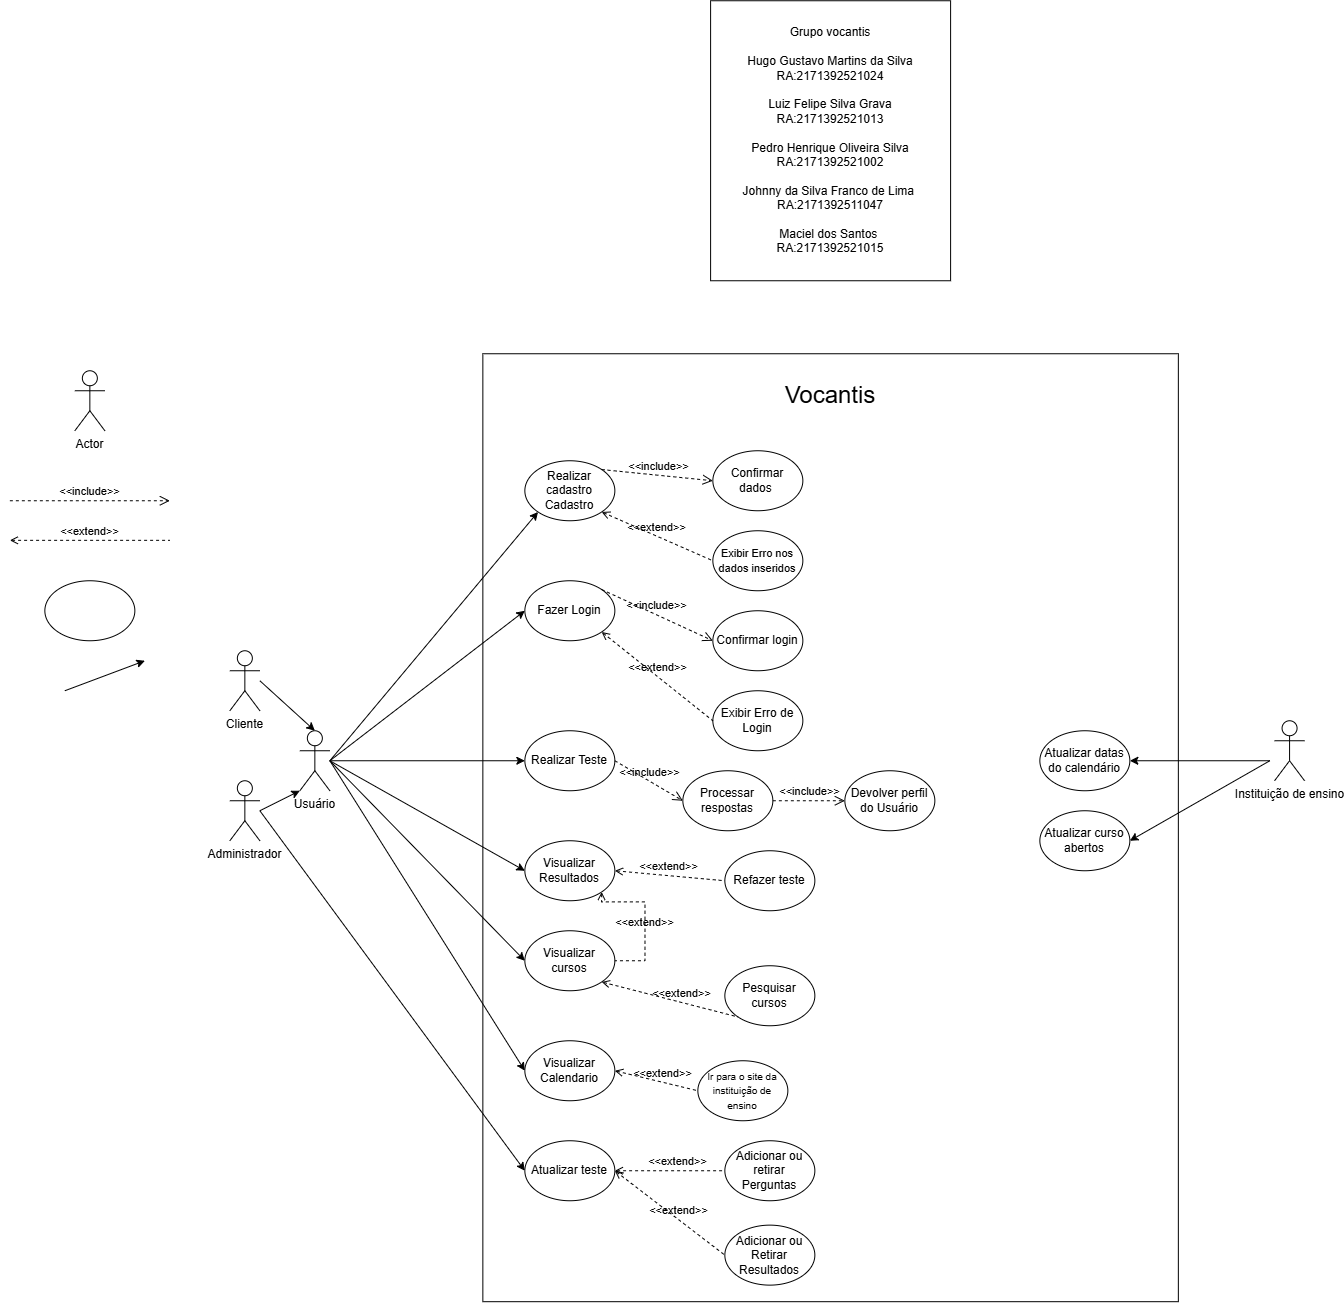

The diagram above was exported from draw.io. Its source (the exported page's mxGraphModel, read from the mxfile embedded in the PNG):
<mxGraphModel dx="3016" dy="2512" grid="1" gridSize="10" guides="1" tooltips="1" connect="1" arrows="1" fold="1" page="1" pageScale="1" pageWidth="827" pageHeight="1169" math="0" shadow="0">
  <root>
    <mxCell id="0" />
    <mxCell id="1" parent="0" />
    <mxCell id="CDZZNGJLoy8CUOsiUnGP-3" parent="1" style="verticalLabelPosition=bottom;verticalAlign=top;html=1;shape=mxgraph.basic.rect;fillColor2=none;strokeWidth=1;size=20;indent=5;rotation=-90;" value="" vertex="1">
      <mxGeometry height="695.5" width="947.94" x="216.78" y="69.22" as="geometry" />
    </mxCell>
    <mxCell id="lbwaPqpnzCYY5Rf-Iyr0-37" edge="1" parent="1" style="rounded=0;orthogonalLoop=1;jettySize=auto;html=1;exitX=0.5;exitY=0.5;exitDx=0;exitDy=0;exitPerimeter=0;entryX=0;entryY=0.5;entryDx=0;entryDy=0;" target="lbwaPqpnzCYY5Rf-Iyr0-32">
      <mxGeometry relative="1" as="geometry">
        <mxPoint x="190" y="350" as="sourcePoint" />
      </mxGeometry>
    </mxCell>
    <mxCell id="lbwaPqpnzCYY5Rf-Iyr0-38" edge="1" parent="1" style="rounded=0;orthogonalLoop=1;jettySize=auto;html=1;exitX=0.5;exitY=0.5;exitDx=0;exitDy=0;exitPerimeter=0;entryX=0;entryY=0.5;entryDx=0;entryDy=0;" target="lbwaPqpnzCYY5Rf-Iyr0-33">
      <mxGeometry relative="1" as="geometry">
        <mxPoint x="190" y="350" as="sourcePoint" />
      </mxGeometry>
    </mxCell>
    <mxCell id="CDZZNGJLoy8CUOsiUnGP-1" parent="1" style="shape=umlActor;verticalLabelPosition=bottom;verticalAlign=top;html=1;" value="Usuário" vertex="1">
      <mxGeometry height="60" width="30" x="160" y="320" as="geometry" />
    </mxCell>
    <mxCell id="CDZZNGJLoy8CUOsiUnGP-5" parent="1" style="ellipse;whiteSpace=wrap;html=1;" value="Fazer Login" vertex="1">
      <mxGeometry height="60" width="90" x="385" y="170" as="geometry" />
    </mxCell>
    <mxCell id="CDZZNGJLoy8CUOsiUnGP-6" parent="1" style="ellipse;whiteSpace=wrap;html=1;" value="" vertex="1">
      <mxGeometry height="60" width="90" x="-95" y="170" as="geometry" />
    </mxCell>
    <mxCell id="CDZZNGJLoy8CUOsiUnGP-7" parent="1" style="shape=umlActor;verticalLabelPosition=bottom;verticalAlign=top;html=1;" value="Actor" vertex="1">
      <mxGeometry height="60" width="30" x="-65" y="-40" as="geometry" />
    </mxCell>
    <mxCell id="CDZZNGJLoy8CUOsiUnGP-9" edge="1" parent="1" style="endArrow=open;startArrow=none;endFill=0;startFill=0;endSize=8;html=1;verticalAlign=bottom;dashed=1;labelBackgroundColor=none;rounded=0;" value="&amp;lt;&amp;lt;include&amp;gt;&amp;gt;">
      <mxGeometry relative="1" width="160" as="geometry">
        <mxPoint x="-130" y="90.00000000000003" as="sourcePoint" />
        <mxPoint x="30" y="90.00000000000003" as="targetPoint" />
      </mxGeometry>
    </mxCell>
    <mxCell id="lbwaPqpnzCYY5Rf-Iyr0-1" edge="1" parent="1" style="endArrow=none;startArrow=open;endFill=0;startFill=0;endSize=8;html=1;verticalAlign=bottom;dashed=1;labelBackgroundColor=none;rounded=0;" value="&amp;lt;&amp;lt;extend&amp;gt;&amp;gt;">
      <mxGeometry relative="1" width="160" as="geometry">
        <mxPoint x="-130" y="129.58000000000004" as="sourcePoint" />
        <mxPoint x="30" y="129.58000000000004" as="targetPoint" />
      </mxGeometry>
    </mxCell>
    <mxCell id="lbwaPqpnzCYY5Rf-Iyr0-3" edge="1" parent="1" style="endArrow=classic;html=1;rounded=0;" value="">
      <mxGeometry height="50" relative="1" width="50" as="geometry">
        <mxPoint x="-75" y="280" as="sourcePoint" />
        <mxPoint x="5" y="250" as="targetPoint" />
      </mxGeometry>
    </mxCell>
    <mxCell id="lbwaPqpnzCYY5Rf-Iyr0-25" edge="1" parent="1" style="rounded=0;orthogonalLoop=1;jettySize=auto;html=1;entryX=0;entryY=0.5;entryDx=0;entryDy=0;" target="lbwaPqpnzCYY5Rf-Iyr0-24">
      <mxGeometry relative="1" as="geometry">
        <mxPoint x="120" y="400" as="sourcePoint" />
      </mxGeometry>
    </mxCell>
    <mxCell id="lbwaPqpnzCYY5Rf-Iyr0-4" parent="1" style="shape=umlActor;verticalLabelPosition=bottom;verticalAlign=top;html=1;strokeWidth=1;" value="Administrador" vertex="1">
      <mxGeometry height="60" width="30" x="90" y="370" as="geometry" />
    </mxCell>
    <mxCell id="lbwaPqpnzCYY5Rf-Iyr0-5" parent="1" style="shape=umlActor;verticalLabelPosition=bottom;verticalAlign=top;html=1;" value="Cliente" vertex="1">
      <mxGeometry height="60" width="30" x="90" y="240" as="geometry" />
    </mxCell>
    <mxCell id="lbwaPqpnzCYY5Rf-Iyr0-8" edge="1" parent="1" style="endArrow=classic;html=1;rounded=0;entryX=0;entryY=1;entryDx=0;entryDy=0;entryPerimeter=0;" target="CDZZNGJLoy8CUOsiUnGP-1" value="">
      <mxGeometry height="50" relative="1" width="50" as="geometry">
        <mxPoint x="120" y="400" as="sourcePoint" />
        <mxPoint x="250" y="350" as="targetPoint" />
      </mxGeometry>
    </mxCell>
    <mxCell id="lbwaPqpnzCYY5Rf-Iyr0-9" edge="1" parent="1" style="endArrow=classic;html=1;rounded=0;entryX=0.5;entryY=0;entryDx=0;entryDy=0;entryPerimeter=0;" target="CDZZNGJLoy8CUOsiUnGP-1" value="">
      <mxGeometry height="50" relative="1" width="50" as="geometry">
        <mxPoint x="120" y="270" as="sourcePoint" />
        <mxPoint x="230" y="320" as="targetPoint" />
      </mxGeometry>
    </mxCell>
    <mxCell id="lbwaPqpnzCYY5Rf-Iyr0-11" parent="1" style="ellipse;whiteSpace=wrap;html=1;" value="Confirmar login" vertex="1">
      <mxGeometry height="60" width="90" x="573" y="200" as="geometry" />
    </mxCell>
    <mxCell id="lbwaPqpnzCYY5Rf-Iyr0-12" parent="1" style="ellipse;whiteSpace=wrap;html=1;" value="Exibir Erro de Login" vertex="1">
      <mxGeometry height="60" width="90" x="573" y="280" as="geometry" />
    </mxCell>
    <mxCell id="lbwaPqpnzCYY5Rf-Iyr0-13" edge="1" parent="1" style="endArrow=classic;html=1;rounded=0;exitX=0.5;exitY=0.5;exitDx=0;exitDy=0;exitPerimeter=0;entryX=0;entryY=0.5;entryDx=0;entryDy=0;" target="CDZZNGJLoy8CUOsiUnGP-5" value="">
      <mxGeometry height="50" relative="1" width="50" as="geometry">
        <mxPoint x="190" y="350" as="sourcePoint" />
        <mxPoint x="405" y="310" as="targetPoint" />
      </mxGeometry>
    </mxCell>
    <mxCell id="lbwaPqpnzCYY5Rf-Iyr0-14" edge="1" parent="1" source="CDZZNGJLoy8CUOsiUnGP-5" style="endArrow=open;startArrow=none;endFill=0;startFill=0;endSize=8;html=1;verticalAlign=bottom;dashed=1;labelBackgroundColor=none;rounded=0;exitX=1;exitY=0;exitDx=0;exitDy=0;entryX=0;entryY=0.5;entryDx=0;entryDy=0;" target="lbwaPqpnzCYY5Rf-Iyr0-11" value="&amp;lt;&amp;lt;include&amp;gt;&amp;gt;">
      <mxGeometry relative="1" width="160" as="geometry">
        <mxPoint x="225" y="620" as="sourcePoint" />
        <mxPoint x="385" y="620" as="targetPoint" />
      </mxGeometry>
    </mxCell>
    <mxCell id="lbwaPqpnzCYY5Rf-Iyr0-15" edge="1" parent="1" source="CDZZNGJLoy8CUOsiUnGP-5" style="endArrow=none;startArrow=open;endFill=0;startFill=0;endSize=8;html=1;verticalAlign=bottom;dashed=1;labelBackgroundColor=none;rounded=0;entryX=0;entryY=0.5;entryDx=0;entryDy=0;exitX=1;exitY=1;exitDx=0;exitDy=0;" target="lbwaPqpnzCYY5Rf-Iyr0-12" value="&amp;lt;&amp;lt;extend&amp;gt;&amp;gt;">
      <mxGeometry relative="1" width="160" as="geometry">
        <mxPoint x="215" y="610" as="sourcePoint" />
        <mxPoint x="375" y="610" as="targetPoint" />
      </mxGeometry>
    </mxCell>
    <mxCell id="lbwaPqpnzCYY5Rf-Iyr0-16" parent="1" style="text;html=1;whiteSpace=wrap;strokeColor=none;fillColor=none;align=center;verticalAlign=middle;rounded=0;" value="&lt;font style=&quot;font-size: 24px;&quot;&gt;Vocantis&lt;/font&gt;" vertex="1">
      <mxGeometry height="30" width="60" x="660.75" y="-30" as="geometry" />
    </mxCell>
    <mxCell id="lbwaPqpnzCYY5Rf-Iyr0-17" parent="1" style="ellipse;whiteSpace=wrap;html=1;" value="Realizar cadastro Cadastro" vertex="1">
      <mxGeometry height="60" width="90" x="385" y="50" as="geometry" />
    </mxCell>
    <mxCell id="lbwaPqpnzCYY5Rf-Iyr0-18" parent="1" style="ellipse;whiteSpace=wrap;html=1;" value="Confirmar dados&amp;nbsp;" vertex="1">
      <mxGeometry height="60" width="90" x="573" y="40" as="geometry" />
    </mxCell>
    <mxCell id="lbwaPqpnzCYY5Rf-Iyr0-19" parent="1" style="ellipse;whiteSpace=wrap;html=1;" value="&lt;font style=&quot;font-size: 11px;&quot;&gt;Exibir Erro nos dados inseridos&lt;/font&gt;" vertex="1">
      <mxGeometry height="60" width="90" x="573" y="120" as="geometry" />
    </mxCell>
    <mxCell id="lbwaPqpnzCYY5Rf-Iyr0-20" edge="1" parent="1" source="lbwaPqpnzCYY5Rf-Iyr0-17" style="endArrow=open;startArrow=none;endFill=0;startFill=0;endSize=8;html=1;verticalAlign=bottom;dashed=1;labelBackgroundColor=none;rounded=0;exitX=1;exitY=0;exitDx=0;exitDy=0;entryX=0;entryY=0.5;entryDx=0;entryDy=0;" target="lbwaPqpnzCYY5Rf-Iyr0-18" value="&amp;lt;&amp;lt;include&amp;gt;&amp;gt;">
      <mxGeometry relative="1" width="160" as="geometry">
        <mxPoint x="225" y="460" as="sourcePoint" />
        <mxPoint x="385" y="460" as="targetPoint" />
      </mxGeometry>
    </mxCell>
    <mxCell id="lbwaPqpnzCYY5Rf-Iyr0-21" edge="1" parent="1" source="lbwaPqpnzCYY5Rf-Iyr0-17" style="endArrow=none;startArrow=open;endFill=0;startFill=0;endSize=8;html=1;verticalAlign=bottom;dashed=1;labelBackgroundColor=none;rounded=0;entryX=0;entryY=0.5;entryDx=0;entryDy=0;exitX=1;exitY=1;exitDx=0;exitDy=0;" target="lbwaPqpnzCYY5Rf-Iyr0-19" value="&amp;lt;&amp;lt;extend&amp;gt;&amp;gt;">
      <mxGeometry relative="1" width="160" as="geometry">
        <mxPoint x="215" y="450" as="sourcePoint" />
        <mxPoint x="375" y="450" as="targetPoint" />
      </mxGeometry>
    </mxCell>
    <mxCell id="lbwaPqpnzCYY5Rf-Iyr0-22" edge="1" parent="1" style="endArrow=classic;html=1;rounded=0;exitX=0.5;exitY=0.5;exitDx=0;exitDy=0;exitPerimeter=0;entryX=0;entryY=1;entryDx=0;entryDy=0;" target="lbwaPqpnzCYY5Rf-Iyr0-17" value="">
      <mxGeometry height="50" relative="1" width="50" as="geometry">
        <mxPoint x="190" y="350" as="sourcePoint" />
        <mxPoint x="360" y="160" as="targetPoint" />
      </mxGeometry>
    </mxCell>
    <mxCell id="lbwaPqpnzCYY5Rf-Iyr0-23" parent="1" style="ellipse;whiteSpace=wrap;html=1;" value="Realizar Teste" vertex="1">
      <mxGeometry height="60" width="90" x="385" y="320" as="geometry" />
    </mxCell>
    <mxCell id="lbwaPqpnzCYY5Rf-Iyr0-24" parent="1" style="ellipse;whiteSpace=wrap;html=1;" value="Atualizar teste" vertex="1">
      <mxGeometry height="60" width="90" x="385" y="730" as="geometry" />
    </mxCell>
    <mxCell id="lbwaPqpnzCYY5Rf-Iyr0-26" edge="1" parent="1" style="rounded=0;orthogonalLoop=1;jettySize=auto;html=1;exitX=0.5;exitY=0.5;exitDx=0;exitDy=0;exitPerimeter=0;entryX=0;entryY=0.5;entryDx=0;entryDy=0;" target="lbwaPqpnzCYY5Rf-Iyr0-23">
      <mxGeometry relative="1" as="geometry">
        <mxPoint x="190" y="350" as="sourcePoint" />
      </mxGeometry>
    </mxCell>
    <mxCell id="lbwaPqpnzCYY5Rf-Iyr0-27" parent="1" style="ellipse;whiteSpace=wrap;html=1;" value="Processar respostas" vertex="1">
      <mxGeometry height="60" width="90" x="543" y="360" as="geometry" />
    </mxCell>
    <mxCell id="lbwaPqpnzCYY5Rf-Iyr0-28" parent="1" style="ellipse;whiteSpace=wrap;html=1;" value="Devolver perfil do Usuário" vertex="1">
      <mxGeometry height="60" width="90" x="705" y="360" as="geometry" />
    </mxCell>
    <mxCell id="lbwaPqpnzCYY5Rf-Iyr0-29" edge="1" parent="1" source="lbwaPqpnzCYY5Rf-Iyr0-27" style="endArrow=open;startArrow=none;endFill=0;startFill=0;endSize=8;html=1;verticalAlign=bottom;dashed=1;labelBackgroundColor=none;rounded=0;exitX=1;exitY=0.5;exitDx=0;exitDy=0;entryX=0;entryY=0.5;entryDx=0;entryDy=0;" target="lbwaPqpnzCYY5Rf-Iyr0-28" value="&amp;lt;&amp;lt;include&amp;gt;&amp;gt;">
      <mxGeometry relative="1" width="160" as="geometry">
        <mxPoint x="595" y="450" as="sourcePoint" />
        <mxPoint x="706" y="461" as="targetPoint" />
      </mxGeometry>
    </mxCell>
    <mxCell id="lbwaPqpnzCYY5Rf-Iyr0-30" edge="1" parent="1" source="lbwaPqpnzCYY5Rf-Iyr0-23" style="endArrow=open;startArrow=none;endFill=0;startFill=0;endSize=8;html=1;verticalAlign=bottom;dashed=1;labelBackgroundColor=none;rounded=0;exitX=1;exitY=0.5;exitDx=0;exitDy=0;entryX=0;entryY=0.5;entryDx=0;entryDy=0;" target="lbwaPqpnzCYY5Rf-Iyr0-27" value="&amp;lt;&amp;lt;include&amp;gt;&amp;gt;">
      <mxGeometry relative="1" width="160" as="geometry">
        <mxPoint x="465" y="360" as="sourcePoint" />
        <mxPoint x="576" y="371" as="targetPoint" />
      </mxGeometry>
    </mxCell>
    <mxCell id="lbwaPqpnzCYY5Rf-Iyr0-31" parent="1" style="ellipse;whiteSpace=wrap;html=1;" value="Visualizar Resultados" vertex="1">
      <mxGeometry height="60" width="90" x="385" y="430" as="geometry" />
    </mxCell>
    <mxCell id="lbwaPqpnzCYY5Rf-Iyr0-32" parent="1" style="ellipse;whiteSpace=wrap;html=1;" value="Visualizar cursos" vertex="1">
      <mxGeometry height="60" width="90" x="385" y="520" as="geometry" />
    </mxCell>
    <mxCell id="lbwaPqpnzCYY5Rf-Iyr0-33" parent="1" style="ellipse;whiteSpace=wrap;html=1;" value="Visualizar Calendario" vertex="1">
      <mxGeometry height="60" width="90" x="385" y="630" as="geometry" />
    </mxCell>
    <mxCell id="lbwaPqpnzCYY5Rf-Iyr0-36" edge="1" parent="1" style="rounded=0;orthogonalLoop=1;jettySize=auto;html=1;exitX=0.5;exitY=0.5;exitDx=0;exitDy=0;exitPerimeter=0;entryX=0;entryY=0.5;entryDx=0;entryDy=0;" target="lbwaPqpnzCYY5Rf-Iyr0-31">
      <mxGeometry relative="1" as="geometry">
        <mxPoint x="190" y="350" as="sourcePoint" />
      </mxGeometry>
    </mxCell>
    <mxCell id="lbwaPqpnzCYY5Rf-Iyr0-39" parent="1" style="ellipse;whiteSpace=wrap;html=1;" value="Pesquisar cursos" vertex="1">
      <mxGeometry height="60" width="90" x="585" y="555" as="geometry" />
    </mxCell>
    <mxCell id="lbwaPqpnzCYY5Rf-Iyr0-40" parent="1" style="ellipse;whiteSpace=wrap;html=1;" value="Refazer teste" vertex="1">
      <mxGeometry height="60" width="90" x="585" y="440" as="geometry" />
    </mxCell>
    <mxCell id="lbwaPqpnzCYY5Rf-Iyr0-41" edge="1" parent="1" source="lbwaPqpnzCYY5Rf-Iyr0-31" style="endArrow=none;startArrow=open;endFill=0;startFill=0;endSize=8;html=1;verticalAlign=bottom;dashed=1;labelBackgroundColor=none;rounded=0;entryX=0;entryY=0.5;entryDx=0;entryDy=0;exitX=1;exitY=0.5;exitDx=0;exitDy=0;" target="lbwaPqpnzCYY5Rf-Iyr0-40" value="&amp;lt;&amp;lt;extend&amp;gt;&amp;gt;">
      <mxGeometry relative="1" width="160" as="geometry">
        <mxPoint x="255" y="510" as="sourcePoint" />
        <mxPoint x="366" y="599" as="targetPoint" />
      </mxGeometry>
    </mxCell>
    <mxCell id="lbwaPqpnzCYY5Rf-Iyr0-43" edge="1" parent="1" source="lbwaPqpnzCYY5Rf-Iyr0-31" style="endArrow=none;startArrow=open;endFill=0;startFill=0;endSize=8;html=1;verticalAlign=bottom;dashed=1;labelBackgroundColor=none;rounded=0;entryX=1;entryY=0.5;entryDx=0;entryDy=0;exitX=1;exitY=1;exitDx=0;exitDy=0;edgeStyle=orthogonalEdgeStyle;" target="lbwaPqpnzCYY5Rf-Iyr0-32" value="&amp;lt;&amp;lt;extend&amp;gt;&amp;gt;">
      <mxGeometry relative="1" width="160" x="0.1547" as="geometry">
        <mxPoint as="offset" />
        <Array as="points">
          <mxPoint x="505" y="491" />
          <mxPoint x="505" y="550" />
        </Array>
        <mxPoint x="555" y="560" as="sourcePoint" />
        <mxPoint x="655" y="580" as="targetPoint" />
      </mxGeometry>
    </mxCell>
    <mxCell id="lbwaPqpnzCYY5Rf-Iyr0-44" edge="1" parent="1" source="lbwaPqpnzCYY5Rf-Iyr0-32" style="endArrow=none;startArrow=open;endFill=0;startFill=0;endSize=8;html=1;verticalAlign=bottom;dashed=1;labelBackgroundColor=none;rounded=0;entryX=0;entryY=1;entryDx=0;entryDy=0;exitX=1;exitY=1;exitDx=0;exitDy=0;" target="lbwaPqpnzCYY5Rf-Iyr0-39" value="&amp;lt;&amp;lt;extend&amp;gt;&amp;gt;">
      <mxGeometry relative="1" width="160" x="0.1602" as="geometry">
        <mxPoint as="offset" />
        <mxPoint x="495" y="590" as="sourcePoint" />
        <mxPoint x="508" y="659" as="targetPoint" />
      </mxGeometry>
    </mxCell>
    <mxCell id="lbwaPqpnzCYY5Rf-Iyr0-45" parent="1" style="ellipse;whiteSpace=wrap;html=1;" value="&lt;font style=&quot;font-size: 10px;&quot;&gt;Ir para o site da instituição de ensino&lt;/font&gt;" vertex="1">
      <mxGeometry height="60" width="90" x="558" y="650" as="geometry" />
    </mxCell>
    <mxCell id="lbwaPqpnzCYY5Rf-Iyr0-48" edge="1" parent="1" source="lbwaPqpnzCYY5Rf-Iyr0-33" style="endArrow=none;startArrow=open;endFill=0;startFill=0;endSize=8;html=1;verticalAlign=bottom;dashed=1;labelBackgroundColor=none;rounded=0;entryX=0;entryY=0.5;entryDx=0;entryDy=0;exitX=1;exitY=0.5;exitDx=0;exitDy=0;" target="lbwaPqpnzCYY5Rf-Iyr0-45" value="&amp;lt;&amp;lt;extend&amp;gt;&amp;gt;">
      <mxGeometry relative="1" width="160" x="0.1602" as="geometry">
        <mxPoint as="offset" />
        <mxPoint x="485" y="660" as="sourcePoint" />
        <mxPoint x="621" y="695" as="targetPoint" />
      </mxGeometry>
    </mxCell>
    <mxCell id="lbwaPqpnzCYY5Rf-Iyr0-54" parent="1" style="ellipse;whiteSpace=wrap;html=1;" value="Adicionar ou retirar Perguntas" vertex="1">
      <mxGeometry height="60" width="90" x="585" y="730" as="geometry" />
    </mxCell>
    <mxCell id="lbwaPqpnzCYY5Rf-Iyr0-55" parent="1" style="ellipse;whiteSpace=wrap;html=1;" value="Adicionar ou Retirar Resultados" vertex="1">
      <mxGeometry height="60" width="90" x="585" y="814.38" as="geometry" />
    </mxCell>
    <mxCell id="lbwaPqpnzCYY5Rf-Iyr0-56" edge="1" parent="1" source="lbwaPqpnzCYY5Rf-Iyr0-24" style="endArrow=none;startArrow=open;endFill=0;startFill=0;endSize=8;html=1;verticalAlign=bottom;dashed=1;labelBackgroundColor=none;rounded=0;entryX=0;entryY=0.5;entryDx=0;entryDy=0;exitX=1;exitY=0.5;exitDx=0;exitDy=0;" target="lbwaPqpnzCYY5Rf-Iyr0-55" value="&amp;lt;&amp;lt;extend&amp;gt;&amp;gt;">
      <mxGeometry relative="1" width="160" x="0.1602" as="geometry">
        <mxPoint as="offset" />
        <mxPoint x="685" y="850" as="sourcePoint" />
        <mxPoint x="768" y="870" as="targetPoint" />
      </mxGeometry>
    </mxCell>
    <mxCell id="lbwaPqpnzCYY5Rf-Iyr0-57" edge="1" parent="1" source="lbwaPqpnzCYY5Rf-Iyr0-24" style="endArrow=none;startArrow=open;endFill=0;startFill=0;endSize=8;html=1;verticalAlign=bottom;dashed=1;labelBackgroundColor=none;rounded=0;exitX=1;exitY=0.5;exitDx=0;exitDy=0;" target="lbwaPqpnzCYY5Rf-Iyr0-54" value="&amp;lt;&amp;lt;extend&amp;gt;&amp;gt;">
      <mxGeometry relative="1" width="160" x="0.1602" as="geometry">
        <mxPoint as="offset" />
        <mxPoint x="645" y="940" as="sourcePoint" />
        <mxPoint x="728" y="960" as="targetPoint" />
      </mxGeometry>
    </mxCell>
    <mxCell id="lbwaPqpnzCYY5Rf-Iyr0-58" parent="1" style="ellipse;whiteSpace=wrap;html=1;" value="Atualizar datas do calendário" vertex="1">
      <mxGeometry height="60" width="90" x="900" y="320" as="geometry" />
    </mxCell>
    <mxCell id="lbwaPqpnzCYY5Rf-Iyr0-64" edge="1" parent="1" style="rounded=0;orthogonalLoop=1;jettySize=auto;html=1;entryX=1;entryY=0.5;entryDx=0;entryDy=0;" target="lbwaPqpnzCYY5Rf-Iyr0-58">
      <mxGeometry relative="1" as="geometry">
        <mxPoint x="1130" y="350" as="sourcePoint" />
      </mxGeometry>
    </mxCell>
    <mxCell id="lbwaPqpnzCYY5Rf-Iyr0-60" parent="1" style="shape=umlActor;verticalLabelPosition=bottom;verticalAlign=top;html=1;" value="Instituição de ensino" vertex="1">
      <mxGeometry height="60" width="30" x="1134.72" y="310" as="geometry" />
    </mxCell>
    <mxCell id="lbwaPqpnzCYY5Rf-Iyr0-66" edge="1" parent="1" source="lbwaPqpnzCYY5Rf-Iyr0-65" style="rounded=0;orthogonalLoop=1;jettySize=auto;html=1;exitX=1;exitY=0.5;exitDx=0;exitDy=0;endArrow=none;endFill=0;startArrow=classic;startFill=1;">
      <mxGeometry relative="1" as="geometry">
        <mxPoint x="1130" y="350" as="targetPoint" />
      </mxGeometry>
    </mxCell>
    <mxCell id="lbwaPqpnzCYY5Rf-Iyr0-65" parent="1" style="ellipse;whiteSpace=wrap;html=1;" value="Atualizar curso abertos" vertex="1">
      <mxGeometry height="60" width="90" x="900" y="400" as="geometry" />
    </mxCell>
    <mxCell id="ImpEjDkTxbg_EJnc2AH9-1" parent="1" style="rounded=0;whiteSpace=wrap;html=1;" value="&lt;div&gt;Grupo vocantis&lt;/div&gt;&lt;div&gt;&lt;br&gt;&lt;/div&gt;&lt;div&gt;Hugo Gustavo Martins da Silva&lt;/div&gt;&lt;div&gt;RA:2171392521024&lt;/div&gt;&lt;div&gt;&lt;br&gt;&lt;/div&gt;&lt;div&gt;Luiz Felipe Silva Grava&lt;/div&gt;&lt;div&gt;RA:2171392521013&lt;/div&gt;&lt;div&gt;&lt;br&gt;&lt;/div&gt;&lt;div&gt;Pedro Henrique Oliveira Silva&lt;/div&gt;&lt;div&gt;RA:2171392521002&lt;/div&gt;&lt;div&gt;&lt;br&gt;&lt;/div&gt;&lt;div&gt;Johnny da Silva Franco de Lima&amp;nbsp;&lt;/div&gt;&lt;div&gt;RA:2171392511047&lt;/div&gt;&lt;div&gt;&lt;br&gt;&lt;/div&gt;&lt;div&gt;Maciel dos Santos&amp;nbsp;&lt;/div&gt;&lt;div&gt;RA:2171392521015&lt;/div&gt;" vertex="1">
      <mxGeometry height="280" width="240" x="570.75" y="-410" as="geometry" />
    </mxCell>
  </root>
</mxGraphModel>